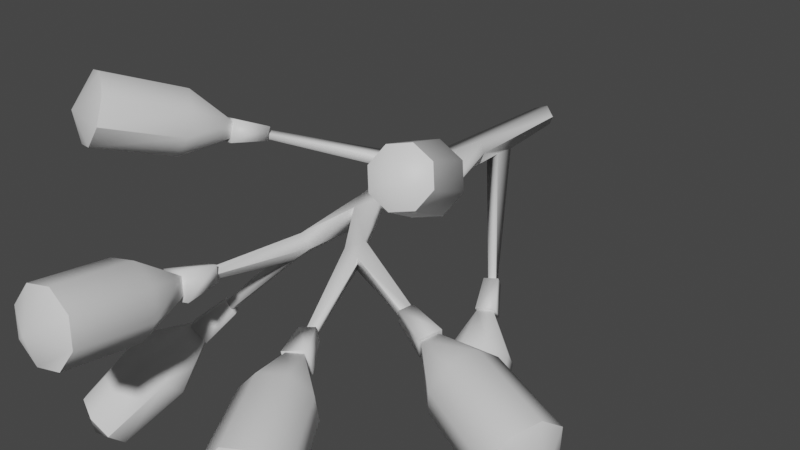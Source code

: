 # Source: FE_leaf_18-01-.blend  (saved by Blender 3.0.42; exported with 4.5.12 LTS)
import bpy
from mathutils import Matrix  # noqa: F401  (used for matrix-valued properties, if any)

bpy.ops.wm.read_factory_settings(use_empty=True)
scene = bpy.context.scene
scene.name = 'Scene'

# ---- materials (node trees are filled in below, after node groups)
mat_material_001 = bpy.data.materials.new('Material.001')
mat_material_001.use_transparent_shadow = False

# ---- material node trees
mat_material_001.use_nodes = True; mat_material_001.node_tree.nodes.clear()
_N = mat_material_001.node_tree.nodes; _L = mat_material_001.node_tree.links
n0 = _N.new('ShaderNodeBsdfPrincipled'); n0.name = 'Principled BSDF'; n0.location = (10, 300)
n0.distribution = 'GGX'
n0.subsurface_method = 'RANDOM_WALK_SKIN'
n0.inputs[3].default_value = 1.45
n0.inputs[27].default_value = (0.0, 0.0, 0.0, 1.0)
n0.inputs[28].default_value = 1.0
n1 = _N.new('ShaderNodeOutputMaterial'); n1.name = 'Material Output'; n1.location = (300, 300)
_L.new(n0.outputs[0], n1.inputs[0])
n1.is_active_output = True

# ---- world
world_world = bpy.data.worlds.new('World'); scene.world = world_world
world_world.use_nodes = True; world_world.node_tree.nodes.clear()
_N = world_world.node_tree.nodes; _L = world_world.node_tree.links
n0 = _N.new('ShaderNodeOutputWorld'); n0.name = 'World Output'; n0.location = (300, 300)
n1 = _N.new('ShaderNodeBackground'); n1.name = 'Background'; n1.location = (10, 300)
n1.inputs[0].default_value = (0.05088, 0.05088, 0.05088, 1.0)
_L.new(n1.outputs[0], n0.inputs[0])
n0.is_active_output = True
world_world.color = (0.05088, 0.05088, 0.05088)
world_world.use_sun_shadow = False
world_world.sun_shadow_jitter_overblur = 0.0

# ---- meshes
me_fe_layers2_mp_gmdl_001 = bpy.data.meshes.new('FE_layers2_Mp.gmdl.001')
me_fe_layers2_mp_gmdl_001.from_pydata([(0.06368, 0.1088, -0.06207), (-0.03742, 0.1088, -0.07386), (0.08725, 0.1089, 0.005334), (-0.03742, 0.1088, -0.07386), (0.02998, 0.1088, 0.08455), (-0.08293, 0.1087, 0.03904), (0.08673, -0.8779, 0.117), (0.1203, -0.8704, 0.02097), (0.08725, 0.1089, 0.005334), (-0.1075, -3.491, 0.02448), (-0.0635, -3.502, 0.01295), (-0.04615, -3.505, 0.04643), (-0.08515, -3.496, 0.06883), (-0.1331, -1.25, 0.0562), (-0.08112, -1.448, -0.08895), (-0.08304, -1.989, -0.0775), (-0.1004, -1.992, 0.03015), (-0.1154, -1.416, 0.08368), (0.08164, -1.202, -0.08103), (0.1135, -1.196, -0.001427), (0.08576, -1.151, 0.1413), (0.06245, -1.978, 0.04925), (0.06715, -1.979, -0.06759), (0.6745, -3.402, -0.1631), (0.6733, -3.399, -0.1954), (0.7146, -3.375, -0.204), (0.716, -3.378, -0.1647), (-0.9464, -2.274, 0.3691), (-0.9072, -2.299, 0.3644), (-0.8999, -2.296, 0.3957), (-0.9375, -2.271, 0.4058), (0.03278, -2.176, -0.106), (0.2264, -2.516, -0.1312), (0.2331, -2.521, -0.04958), (0.008962, -2.181, 0.03864), (0.2908, -2.393, -0.1167), (0.2968, -2.397, -0.02209), (0.6733, -3.399, -0.1954), (0.3448, -2.533, -0.1642), (0.36, -2.543, -0.06769), (-0.1214, -2.544, -0.2109), (-0.1775, -2.529, -0.1064), (0.008962, -2.181, 0.03864), (-0.0867, -2.585, -0.02301), (-0.01349, -2.565, -0.1109), (-0.1039, -1.26, -0.08786), (-0.2927, -1.543, 0.02874), (-0.3441, -1.466, 0.00299), (-0.28, -1.519, 0.102), (-0.3356, -1.423, 0.1045), (-0.8999, -2.296, 0.3957), (0.08701, -0.643, -0.06709), (0.708, -2.054, 0.3855), (0.6727, -2.077, 0.383), (0.6891, -2.083, 0.3355), (0.7247, -2.062, 0.3342), (0.08576, -1.151, 0.1413), (0.6891, -2.083, 0.3355), (-0.5102, -3.013, -0.6191), (-0.4697, -3.031, -0.6413), (-0.4515, -3.085, -0.6206), (-0.4975, -3.073, -0.596), (-0.159, -2.653, -0.1457), (-0.08175, -2.676, -0.186), (-0.04615, -3.505, 0.04643), (-0.04615, -3.505, 0.04643), (0.6008, -1.417, -0.7697), (0.6442, -1.402, -0.764), (0.6463, -1.414, -0.7243), (0.5995, -1.435, -0.7308), (1.042, -2.737, -0.2175), (1.045, -2.741, -0.1681), (1.036, -2.799, -0.1907), (1.032, -2.789, -0.2412), (0.36, -2.543, -0.06769), (1.032, -2.789, -0.2412), (0.08446, -0.4672, -0.08264), (-0.004038, -0.4672, -0.1136), (-0.08293, 0.1087, 0.03904), (-0.007773, -0.6507, -0.1116), (-0.06249, -4.569, -0.008137), (0.121, -4.554, 0.03007), (0.2222, -4.521, 0.1849), (-0.01027, -4.647, 0.238), (0.182, -4.489, 0.3657), (0.02379, -4.477, 0.4665), (-0.1597, -4.492, 0.4283), (-0.2609, -4.525, 0.2735), (-0.2207, -4.557, 0.09269), (0.09133, -4.013, -0.07358), (-0.09688, -4.029, -0.1128), (-0.1122, -3.645, -0.003221), (0.002508, -3.635, 0.02067), (-0.2592, -4.016, -0.009342), (-0.3004, -3.983, 0.1761), (-0.1373, -3.625, 0.1098), (-0.1966, -3.949, 0.335), (-0.008364, -3.934, 0.3742), (-0.02265, -3.615, 0.1337), (0.1539, -3.946, 0.2708), (0.1952, -3.979, 0.08529), (0.04581, -3.641, -0.009369), (-0.1338, -3.656, -0.04678), (-0.1131, -3.367, -0.04089), (-0.0166, -3.359, -0.02079), (-0.1732, -3.624, 0.1302), (-0.1343, -3.35, 0.06452), (0.006404, -3.61, 0.1677), (-0.03778, -3.342, 0.08462), (-0.03778, -3.342, 0.08462), (-0.1338, -3.656, -0.04678), (-0.4472, -3.148, -0.7351), (-0.5383, -3.033, -0.7713), (-0.4015, -2.89, -0.5744), (-0.3355, -2.974, -0.5482), (-0.6329, -3.073, -0.6605), (-0.4701, -2.919, -0.4941), (-0.5418, -3.188, -0.6243), (-0.404, -3.003, -0.4678), (-0.4701, -2.919, -0.4941), (-0.7915, -3.635, -1.429), (-0.7942, -3.757, -1.314), (-0.8992, -3.801, -1.191), (-1.027, -3.704, -1.419), (-1.045, -3.743, -1.133), (-1.146, -3.615, -1.173), (-1.143, -3.493, -1.288), (-1.038, -3.449, -1.411), (-0.8927, -3.508, -1.47), (-0.5205, -3.462, -0.9339), (-0.5175, -3.325, -1.064), (-0.4733, -3.135, -0.7246), (-0.6316, -3.181, -1.109), (-0.5428, -3.047, -0.7522), (-0.7959, -3.115, -1.043), (-0.9143, -3.165, -0.9045), (-0.6149, -3.077, -0.6677), (-0.9173, -3.302, -0.7744), (-0.8032, -3.446, -0.7291), (-0.5454, -3.165, -0.6401), (-0.6389, -3.512, -0.7952), (-1.421, -3.237, 0.4478), (-1.238, -3.312, 0.4974), (-1.121, -3.309, 0.6647), (-1.41, -3.285, 0.7043), (-1.14, -3.23, 0.8518), (-1.282, -3.121, 0.9491), (-1.465, -3.046, 0.8995), (-1.582, -3.049, 0.7322), (-1.563, -3.129, 0.5451), (-0.9899, -2.801, 0.3348), (-1.159, -2.732, 0.2891), (-0.9909, -2.385, 0.3439), (-0.8879, -2.427, 0.3717), (-1.29, -2.632, 0.3789), (-1.307, -2.559, 0.5516), (-1.001, -2.34, 0.4491), (-1.2, -2.556, 0.706), (-1.031, -2.625, 0.7517), (-0.8982, -2.382, 0.4769), (-0.8992, -2.725, 0.6619), (-0.8823, -2.798, 0.4892), (-0.8615, -2.45, 0.3509), (-1.009, -2.39, 0.3109), (-0.8671, -2.154, 0.2813), (-0.7765, -2.191, 0.3058), (-1.024, -2.326, 0.4618), (-0.8762, -2.115, 0.3739), (-0.8763, -2.386, 0.5018), (-0.7855, -2.152, 0.3984), (-0.8762, -2.115, 0.3739), (1.187, -2.835, 0.7598), (1.137, -2.783, 0.8942), (1.006, -2.793, 0.9713), (1.035, -3.004, 0.8382), (0.8703, -2.859, 0.946), (0.8103, -2.942, 0.8331), (0.8607, -2.994, 0.6987), (0.9921, -2.984, 0.6216), (1.127, -2.918, 0.6469), (0.9952, -2.326, 0.706), (1.056, -2.389, 0.5426), (0.7847, -2.162, 0.3938), (0.7473, -2.123, 0.4934), (0.9835, -2.491, 0.4053), (0.8189, -2.571, 0.3746), (0.6844, -2.211, 0.3751), (0.6592, -2.583, 0.4684), (0.5979, -2.52, 0.6317), (0.647, -2.172, 0.4746), (0.6709, -2.418, 0.769), (0.8355, -2.338, 0.7998), (0.7708, -2.1, 0.5315), (0.8285, -2.159, 0.3779), (0.6934, -1.94, 0.2918), (0.6605, -1.906, 0.3795), (0.6737, -2.235, 0.349), (0.6051, -1.983, 0.2753), (0.6161, -2.175, 0.5026), (0.5721, -1.949, 0.363), (0.6605, -1.906, 0.3795), (2.075, -2.841, -0.5171), (2.106, -2.885, -0.3199), (2.076, -3.049, -0.2024), (2.159, -3.142, -0.4874), (2.004, -3.238, -0.2335), (1.932, -3.341, -0.3949), (1.902, -3.297, -0.592), (1.932, -3.132, -0.7095), (2.003, -2.943, -0.6784), (1.567, -2.717, -0.1992), (1.539, -2.675, -0.3844), (1.155, -2.731, -0.2991), (1.172, -2.756, -0.1863), (1.471, -2.771, -0.536), (1.404, -2.949, -0.5652), (1.114, -2.839, -0.3169), (1.376, -3.103, -0.4548), (1.404, -3.144, -0.2696), (1.131, -2.864, -0.204), (1.472, -3.048, -0.118), (1.539, -2.871, -0.08887), (1.185, -2.739, -0.1631), (1.163, -2.706, -0.3111), (0.8969, -2.646, -0.2304), (0.9119, -2.668, -0.1322), (1.109, -2.847, -0.3344), (0.8611, -2.74, -0.2459), (0.8969, -2.646, -0.2304), (1.131, -2.88, -0.1864), (0.8761, -2.762, -0.1476), (1.131, -2.88, -0.1864), (1.116, -2.035, -1.406), (1.136, -2.115, -1.294), (1.06, -2.21, -1.226), (1.025, -2.24, -1.458), (0.9328, -2.265, -1.241), (0.8283, -2.247, -1.332), (0.8079, -2.167, -1.444), (0.8836, -2.072, -1.513), (1.011, -2.017, -1.497), (0.989, -1.731, -0.9387), (0.9627, -1.628, -1.084), (0.697, -1.475, -0.8718), (0.713, -1.538, -0.7834), (0.8279, -1.605, -1.201), (0.6636, -1.675, -1.221), (0.5968, -1.518, -0.8841), (0.566, -1.798, -1.132), (0.5923, -1.901, -0.9875), (0.6128, -1.581, -0.7957), (0.7271, -1.924, -0.8706), (0.8914, -1.853, -0.8504), (0.7371, -1.541, -0.7664), (0.7161, -1.459, -0.8823), (0.6082, -1.295, -0.7279), (0.6237, -1.355, -0.6425), (0.5847, -1.515, -0.8984), (0.5114, -1.336, -0.7398), (0.6057, -1.598, -0.7826), (0.5269, -1.397, -0.6544), (0.5114, -1.336, -0.7398), (0.6057, -1.598, -0.7826), (0.9162, -4.327, -0.4654), (1.042, -4.246, -0.5933), (1.22, -4.16, -0.5798), (1.205, -4.388, -0.3827), (1.345, -4.121, -0.4328), (1.345, -4.15, -0.2384), (1.219, -4.231, -0.1104), (1.041, -4.316, -0.1239), (0.9159, -4.356, -0.271), (0.809, -3.776, -0.4671), (0.6954, -3.849, -0.3516), (0.6915, -3.494, -0.2417), (0.6951, -3.876, -0.176), (0.6914, -3.51, -0.1348), (0.8084, -3.84, -0.04322), (0.9688, -3.763, -0.03103), (0.7892, -3.463, -0.1273), (1.082, -3.69, -0.1466), (1.083, -3.663, -0.3221), (0.7893, -3.447, -0.2343), (0.9695, -3.699, -0.4549), (0.8038, -3.457, -0.1017), (0.8338, -3.448, -0.2542), (0.6939, -3.244, -0.1975), (0.6755, -3.25, -0.1043), (0.6973, -3.516, -0.2849), (0.5961, -3.287, -0.2163), (0.6673, -3.525, -0.1324), (0.5777, -3.292, -0.123), (0.6939, -3.244, -0.1975), (0.6673, -3.525, -0.1324), (-1.421, -3.237, 0.4478), (-1.563, -3.129, 0.5451), (-1.582, -3.049, 0.7322), (-1.465, -3.046, 0.8995), (-1.282, -3.121, 0.9491), (-1.14, -3.23, 0.8518), (-1.121, -3.309, 0.6647), (-1.121, -3.309, 0.6647), (-1.238, -3.312, 0.4974), (-0.7915, -3.635, -1.429), (-0.8927, -3.508, -1.47), (-1.038, -3.449, -1.411), (-1.143, -3.493, -1.288), (-1.143, -3.493, -1.288), (-1.146, -3.615, -1.173), (-1.045, -3.743, -1.133), (-0.8992, -3.801, -1.191), (-0.7942, -3.757, -1.314), (-0.7942, -3.757, -1.314), (-0.06249, -4.569, -0.008137), (-0.2207, -4.557, 0.09269), (-0.2609, -4.525, 0.2735), (-0.2609, -4.525, 0.2735), (-0.1597, -4.492, 0.4283), (0.02379, -4.477, 0.4665), (0.182, -4.489, 0.3657), (0.2222, -4.521, 0.1849), (0.121, -4.554, 0.03007), (0.9162, -4.327, -0.4654), (0.9159, -4.356, -0.271), (1.041, -4.316, -0.1239), (1.219, -4.231, -0.1104), (1.345, -4.15, -0.2384), (1.345, -4.121, -0.4328), (1.22, -4.16, -0.5798), (1.042, -4.246, -0.5933), (2.075, -2.841, -0.5171), (2.003, -2.943, -0.6784), (1.932, -3.132, -0.7095), (1.902, -3.297, -0.592), (1.932, -3.341, -0.3949), (2.004, -3.238, -0.2335), (2.076, -3.049, -0.2024), (2.106, -2.885, -0.3199), (1.187, -2.835, 0.7598), (1.127, -2.918, 0.6469), (0.9921, -2.984, 0.6216), (0.8607, -2.994, 0.6987), (0.8103, -2.942, 0.8331), (0.8703, -2.859, 0.946), (1.006, -2.793, 0.9713), (1.137, -2.783, 0.8942), (1.116, -2.035, -1.406), (1.011, -2.017, -1.497), (0.8836, -2.072, -1.513), (0.8079, -2.167, -1.444), (0.8283, -2.247, -1.332), (0.9328, -2.265, -1.241), (1.06, -2.21, -1.226), (1.136, -2.115, -1.294)], [], [(0, 1, 2), (2, 3, 4), (3, 5, 4), (4, 6, 8), (6, 7, 8), (9, 10, 12), (10, 11, 12), (5, 13, 4), (13, 6, 4), (17, 14, 16), (14, 15, 16), (18, 19, 22), (20, 21, 19), (19, 21, 22), (26, 23, 25), (23, 24, 25), (27, 28, 30), (28, 29, 30), (31, 32, 34), (32, 33, 34), (22, 35, 31), (35, 32, 31), (21, 36, 22), (22, 36, 35), (32, 37, 33), (33, 37, 23), (32, 38, 24), (38, 25, 24), (38, 39, 25), (39, 26, 25), (33, 23, 39), (39, 23, 26), (40, 41, 15), (41, 16, 15), (43, 44, 42), (31, 42, 44), (41, 43, 16), (16, 43, 34), (45, 14, 47), (14, 46, 47), (14, 17, 46), (17, 48, 46), (13, 49, 17), (17, 49, 48), (45, 47, 13), (13, 47, 49), (47, 46, 27), (46, 28, 27), (48, 50, 46), (46, 50, 28), (49, 30, 48), (48, 30, 29), (27, 30, 47), (49, 47, 30), (18, 51, 19), (7, 19, 51), (55, 52, 54), (52, 53, 54), (53, 52, 20), (6, 20, 52), (53, 56, 57), (56, 19, 57), (54, 19, 55), (19, 7, 55), (55, 7, 52), (7, 6, 52), (61, 58, 60), (58, 59, 60), (43, 41, 62), (40, 44, 63), (10, 63, 64), (63, 44, 64), (63, 10, 62), (62, 10, 9), (9, 12, 62), (43, 62, 12), (44, 43, 65), (43, 12, 65), (41, 40, 58), (40, 59, 58), (40, 63, 59), (63, 60, 59), (63, 62, 60), (62, 61, 60), (58, 61, 41), (62, 41, 61), (22, 31, 15), (68, 69, 67), (66, 67, 69), (21, 34, 36), (34, 33, 36), (35, 38, 32), (36, 33, 39), (72, 73, 71), (70, 71, 73), (36, 71, 35), (35, 71, 70), (36, 39, 71), (39, 72, 71), (38, 75, 74), (74, 75, 72), (35, 70, 38), (38, 70, 73), (2, 7, 0), (0, 7, 76), (76, 7, 51), (1, 0, 77), (77, 0, 76), (45, 18, 14), (1, 45, 78), (13, 78, 45), (77, 76, 66), (76, 67, 66), (79, 69, 51), (51, 69, 68), (69, 79, 66), (79, 77, 66), (68, 67, 51), (51, 67, 76), (83, 80, 82), (80, 81, 82), (85, 83, 84), (82, 84, 83), (85, 86, 83), (86, 87, 83), (87, 88, 83), (88, 80, 83), (89, 90, 92), (90, 91, 92), (90, 93, 91), (93, 94, 91), (94, 95, 91), (94, 96, 95), (96, 97, 95), (97, 98, 95), (97, 99, 98), (99, 100, 98), (100, 92, 98), (100, 89, 92), (102, 103, 101), (101, 103, 104), (105, 106, 102), (102, 106, 103), (107, 108, 105), (105, 108, 106), (107, 101, 108), (101, 104, 108), (104, 103, 109), (109, 103, 106), (105, 110, 107), (110, 101, 107), (111, 112, 114), (112, 113, 114), (112, 115, 113), (115, 116, 113), (115, 117, 116), (117, 118, 116), (117, 111, 118), (111, 114, 118), (118, 114, 119), (114, 113, 119), (112, 111, 115), (111, 117, 115), (122, 123, 121), (120, 121, 123), (125, 123, 124), (122, 124, 123), (125, 126, 123), (126, 127, 123), (127, 128, 123), (128, 120, 123), (129, 130, 131), (130, 132, 131), (132, 133, 131), (132, 134, 133), (134, 135, 133), (135, 136, 133), (135, 137, 136), (137, 138, 136), (138, 139, 136), (138, 140, 139), (140, 129, 139), (129, 131, 139), (143, 144, 142), (141, 142, 144), (146, 144, 145), (143, 145, 144), (146, 147, 144), (147, 148, 144), (148, 149, 144), (149, 141, 144), (150, 151, 153), (151, 152, 153), (151, 154, 152), (154, 155, 152), (155, 156, 152), (155, 157, 156), (157, 158, 156), (158, 159, 156), (158, 160, 159), (160, 161, 159), (161, 153, 159), (161, 150, 153), (163, 164, 162), (162, 164, 165), (166, 167, 163), (163, 167, 164), (166, 168, 167), (168, 169, 167), (168, 162, 169), (162, 165, 169), (169, 165, 170), (165, 164, 170), (166, 163, 168), (163, 162, 168), (171, 172, 174), (172, 173, 174), (173, 175, 174), (175, 176, 174), (176, 177, 174), (177, 178, 174), (171, 174, 179), (178, 179, 174), (180, 181, 183), (181, 182, 183), (181, 184, 182), (184, 185, 182), (185, 186, 182), (185, 187, 186), (187, 188, 186), (188, 189, 186), (188, 190, 189), (190, 191, 189), (191, 183, 189), (191, 180, 183), (192, 193, 195), (193, 194, 195), (196, 197, 193), (193, 197, 194), (198, 199, 196), (196, 199, 197), (198, 192, 199), (192, 195, 199), (199, 200, 197), (200, 194, 197), (196, 193, 198), (193, 192, 198), (201, 202, 204), (202, 203, 204), (203, 205, 204), (205, 206, 204), (204, 206, 208), (206, 207, 208), (201, 204, 209), (208, 209, 204), (210, 211, 213), (211, 212, 213), (211, 214, 212), (214, 215, 212), (215, 216, 212), (215, 217, 216), (217, 218, 216), (218, 219, 216), (218, 220, 219), (220, 221, 219), (221, 213, 219), (221, 210, 213), (222, 223, 225), (223, 224, 225), (223, 226, 228), (226, 227, 228), (226, 229, 227), (229, 230, 227), (229, 222, 230), (222, 225, 230), (230, 225, 227), (225, 224, 227), (226, 223, 231), (223, 222, 231), (232, 233, 235), (233, 234, 235), (234, 236, 235), (236, 237, 235), (239, 235, 238), (237, 238, 235), (232, 235, 240), (239, 240, 235), (241, 242, 244), (242, 243, 244), (242, 245, 243), (245, 246, 243), (246, 247, 243), (246, 248, 247), (248, 249, 247), (249, 250, 247), (249, 251, 250), (251, 252, 250), (252, 244, 250), (252, 241, 244), (254, 255, 253), (253, 255, 256), (254, 257, 255), (257, 258, 255), (257, 259, 258), (259, 260, 258), (253, 256, 259), (259, 256, 260), (260, 256, 261), (256, 255, 261), (257, 254, 262), (254, 253, 262), (263, 264, 266), (264, 265, 266), (268, 266, 267), (265, 267, 266), (268, 269, 266), (269, 270, 266), (270, 271, 266), (271, 263, 266), (272, 273, 274), (273, 275, 274), (275, 276, 274), (275, 277, 276), (277, 278, 276), (278, 279, 276), (278, 280, 279), (280, 281, 279), (281, 282, 279), (281, 283, 282), (283, 272, 282), (272, 274, 282), (284, 285, 287), (285, 286, 287), (288, 289, 285), (285, 289, 286), (290, 291, 288), (288, 291, 289), (290, 284, 291), (284, 287, 291), (287, 292, 291), (291, 292, 289), (288, 285, 293), (285, 284, 293), (294, 295, 151), (154, 151, 295), (295, 296, 154), (155, 154, 296), (296, 297, 155), (157, 155, 297), (297, 298, 157), (158, 157, 298), (298, 299, 158), (160, 158, 299), (299, 300, 160), (161, 160, 300), (301, 302, 161), (150, 161, 302), (302, 294, 150), (151, 150, 294), (303, 304, 130), (132, 130, 304), (304, 305, 132), (134, 132, 305), (305, 306, 134), (135, 134, 306), (307, 308, 135), (137, 135, 308), (308, 309, 137), (138, 137, 309), (309, 310, 138), (140, 138, 310), (310, 311, 140), (129, 140, 311), (312, 303, 129), (130, 129, 303), (313, 314, 90), (93, 90, 314), (314, 315, 93), (94, 93, 315), (316, 317, 94), (96, 94, 317), (317, 318, 96), (97, 96, 318), (318, 319, 97), (99, 97, 319), (319, 320, 99), (100, 99, 320), (320, 321, 100), (89, 100, 321), (321, 313, 89), (90, 89, 313), (322, 323, 273), (275, 273, 323), (323, 324, 275), (277, 275, 324), (324, 325, 277), (278, 277, 325), (325, 326, 278), (280, 278, 326), (326, 327, 280), (281, 280, 327), (327, 328, 281), (283, 281, 328), (328, 329, 283), (272, 283, 329), (329, 322, 272), (273, 272, 322), (330, 331, 211), (214, 211, 331), (331, 332, 214), (215, 214, 332), (332, 333, 215), (217, 215, 333), (333, 334, 217), (218, 217, 334), (334, 335, 218), (220, 218, 335), (335, 336, 220), (221, 220, 336), (336, 337, 221), (210, 221, 337), (337, 330, 210), (211, 210, 330), (338, 339, 181), (184, 181, 339), (339, 340, 184), (185, 184, 340), (340, 341, 185), (187, 185, 341), (341, 342, 187), (188, 187, 342), (342, 343, 188), (190, 188, 343), (343, 344, 190), (191, 190, 344), (344, 345, 191), (180, 191, 345), (345, 338, 180), (181, 180, 338), (346, 347, 242), (245, 242, 347), (347, 348, 245), (246, 245, 348), (348, 349, 246), (248, 246, 349), (349, 350, 248), (249, 248, 350), (350, 351, 249), (251, 249, 351), (351, 352, 251), (252, 251, 352), (352, 353, 252), (241, 252, 353), (353, 346, 241), (242, 241, 346), (15, 31, 40), (31, 44, 40), (16, 34, 21), (21, 20, 16), (20, 17, 16), (6, 13, 20), (13, 17, 20), (45, 1, 79), (1, 77, 79), (18, 22, 14), (14, 22, 15), (45, 79, 18), (79, 51, 18)])
me_fe_layers2_mp_gmdl_001.polygons.foreach_set('use_smooth', [True] * 468)
_uv = me_fe_layers2_mp_gmdl_001.uv_layers.new(name='UVMap')
_uv.uv.foreach_set('vector', [0.2749, 0.01563, 0.3057, 0.01516, 0.2677, 0.01598, 0.2677, 0.01598, 0.3057, 0.01516, 0.2852, 0.01602, 0.3057, 0.01516, 0.3196, 0.01538, 0.2852, 0.01602, 0.2852, 0.01602, 0.2717, 0.2855, 0.2677, 0.01598, 0.2717, 0.2855, 0.2615, 0.2832, 0.2677, 0.01598, 0.3433, 0.913, 0.3262, 0.9179, 0.3346, 0.9163, 0.3262, 0.9179, 0.3195, 0.9201, 0.3346, 0.9163, 0.3196, 0.01538, 0.3398, 0.397, 0.2852, 0.01602, 0.3398, 0.397, 0.2717, 0.2855, 0.2852, 0.01602, 0.3351, 0.447, 0.3249, 0.4564, 0.3312, 0.6219, 0.3249, 0.4564, 0.3262, 0.6207, 0.3312, 0.6219, 0.2746, 0.383, 0.265, 0.3815, 0.2838, 0.6184, 0.2732, 0.3681, 0.2846, 0.6183, 0.265, 0.3815, 0.265, 0.3815, 0.2846, 0.6183, 0.2838, 0.6184, 0.1582, 0.8929, 0.1739, 0.9019, 0.1588, 0.8914, 0.1739, 0.9019, 0.1744, 0.9007, 0.1588, 0.8914, 0.5816, 0.6738, 0.5662, 0.684, 0.5783, 0.6732, 0.5662, 0.684, 0.5634, 0.6836, 0.5783, 0.6732, 0.295, 0.6706, 0.2456, 0.7602, 0.3013, 0.6721, 0.2456, 0.7602, 0.2439, 0.7616, 0.3013, 0.6721, 0.2838, 0.6184, 0.2283, 0.7281, 0.295, 0.6706, 0.2283, 0.7281, 0.2456, 0.7602, 0.295, 0.6706, 0.2846, 0.6183, 0.2268, 0.7296, 0.2838, 0.6184, 0.2838, 0.6184, 0.2268, 0.7296, 0.2283, 0.7281, 0.2456, 0.7602, 0.1744, 0.9007, 0.2439, 0.7616, 0.2439, 0.7616, 0.1744, 0.9007, 0.1739, 0.9019, 0.2456, 0.7602, 0.2147, 0.7648, 0.1744, 0.9007, 0.2147, 0.7648, 0.1588, 0.8914, 0.1744, 0.9007, 0.2147, 0.7648, 0.2107, 0.7679, 0.1588, 0.8914, 0.2107, 0.7679, 0.1582, 0.8929, 0.1588, 0.8914, 0.2439, 0.7616, 0.1739, 0.9019, 0.2107, 0.7679, 0.2107, 0.7679, 0.1739, 0.9019, 0.1582, 0.8929, 0.3367, 0.7658, 0.3513, 0.7621, 0.3262, 0.6207, 0.3513, 0.7621, 0.3312, 0.6219, 0.3262, 0.6207, 0.3278, 0.7773, 0.3086, 0.7721, 0.3013, 0.6721, 0.295, 0.6706, 0.3013, 0.6721, 0.3086, 0.7721, 0.3513, 0.7621, 0.3278, 0.7773, 0.3312, 0.6219, 0.3312, 0.6219, 0.3278, 0.7773, 0.3013, 0.6721, 0.331, 0.3996, 0.3249, 0.4564, 0.4045, 0.4612, 0.3249, 0.4564, 0.3893, 0.4849, 0.4045, 0.4612, 0.3249, 0.4564, 0.3351, 0.447, 0.3893, 0.4849, 0.3351, 0.447, 0.3853, 0.4777, 0.3893, 0.4849, 0.3398, 0.397, 0.4018, 0.4485, 0.3351, 0.447, 0.3351, 0.447, 0.4018, 0.4485, 0.3853, 0.4777, 0.331, 0.3996, 0.4045, 0.4612, 0.3398, 0.397, 0.3398, 0.397, 0.4045, 0.4612, 0.4018, 0.4485, 0.4045, 0.4612, 0.3893, 0.4849, 0.5816, 0.6738, 0.3893, 0.4849, 0.5662, 0.684, 0.5816, 0.6738, 0.3853, 0.4777, 0.5634, 0.6836, 0.3893, 0.4849, 0.3893, 0.4849, 0.5634, 0.6836, 0.5662, 0.684, 0.4018, 0.4485, 0.5783, 0.6732, 0.3853, 0.4777, 0.3853, 0.4777, 0.5783, 0.6732, 0.5634, 0.6836, 0.5816, 0.6738, 0.5783, 0.6732, 0.4045, 0.4612, 0.4018, 0.4485, 0.4045, 0.4612, 0.5783, 0.6732, 0.2746, 0.383, 0.2707, 0.2138, 0.265, 0.3815, 0.2615, 0.2832, 0.265, 0.3815, 0.2707, 0.2138, 0.09044, 0.6101, 0.09531, 0.6082, 0.1087, 0.6167, 0.09531, 0.6082, 0.1135, 0.6153, 0.1087, 0.6167, 0.1135, 0.6153, 0.09531, 0.6082, 0.2732, 0.3681, 0.2717, 0.2855, 0.2732, 0.3681, 0.09531, 0.6082, 0.1135, 0.6153, 0.2732, 0.3681, 0.1087, 0.6167, 0.2732, 0.3681, 0.265, 0.3815, 0.1087, 0.6167, 0.1087, 0.6167, 0.265, 0.3815, 0.09044, 0.6101, 0.265, 0.3815, 0.2615, 0.2832, 0.09044, 0.6101, 0.09044, 0.6101, 0.2615, 0.2832, 0.09531, 0.6082, 0.2615, 0.2832, 0.2717, 0.2855, 0.09531, 0.6082, 0.4112, 0.8721, 0.414, 0.8554, 0.3989, 0.8756, 0.414, 0.8554, 0.4034, 0.8606, 0.3989, 0.8756, 0.3278, 0.7773, 0.3513, 0.7621, 0.3469, 0.7946, 0.3367, 0.7658, 0.3086, 0.7721, 0.3268, 0.8007, 0.3262, 0.9179, 0.3268, 0.8007, 0.3195, 0.9201, 0.3268, 0.8007, 0.3086, 0.7721, 0.3195, 0.9201, 0.3268, 0.8007, 0.3262, 0.9179, 0.3469, 0.7946, 0.3469, 0.7946, 0.3262, 0.9179, 0.3433, 0.913, 0.3433, 0.913, 0.3346, 0.9163, 0.3469, 0.7946, 0.3278, 0.7773, 0.3469, 0.7946, 0.3346, 0.9163, 0.3086, 0.7721, 0.3278, 0.7773, 0.3195, 0.9201, 0.3278, 0.7773, 0.3346, 0.9163, 0.3195, 0.9201, 0.3513, 0.7621, 0.3367, 0.7658, 0.414, 0.8554, 0.3367, 0.7658, 0.4034, 0.8606, 0.414, 0.8554, 0.3367, 0.7658, 0.3268, 0.8007, 0.4034, 0.8606, 0.3268, 0.8007, 0.3989, 0.8756, 0.4034, 0.8606, 0.3268, 0.8007, 0.3469, 0.7946, 0.3989, 0.8756, 0.3469, 0.7946, 0.4112, 0.8721, 0.3989, 0.8756, 0.414, 0.8554, 0.4112, 0.8721, 0.3513, 0.7621, 0.3469, 0.7946, 0.3513, 0.7621, 0.4112, 0.8721, 0.2838, 0.6184, 0.295, 0.6706, 0.3262, 0.6207, 0.1456, 0.3669, 0.1656, 0.3755, 0.1461, 0.362, 0.1647, 0.3678, 0.1461, 0.362, 0.1656, 0.3755, 0.2846, 0.6183, 0.3013, 0.6721, 0.2268, 0.7296, 0.3013, 0.6721, 0.2439, 0.7616, 0.2268, 0.7296, 0.2283, 0.7281, 0.2147, 0.7648, 0.2456, 0.7602, 0.2268, 0.7296, 0.2439, 0.7616, 0.2107, 0.7679, 0.09713, 0.8175, 0.0983, 0.814, 0.09486, 0.7972, 0.09529, 0.7957, 0.09486, 0.7972, 0.0983, 0.814, 0.2268, 0.7296, 0.09486, 0.7972, 0.2283, 0.7281, 0.2283, 0.7281, 0.09486, 0.7972, 0.09529, 0.7957, 0.2268, 0.7296, 0.2107, 0.7679, 0.09486, 0.7972, 0.2107, 0.7679, 0.09713, 0.8175, 0.09486, 0.7972, 0.2147, 0.7648, 0.0983, 0.814, 0.2107, 0.7679, 0.2107, 0.7679, 0.0983, 0.814, 0.09713, 0.8175, 0.2283, 0.7281, 0.09529, 0.7957, 0.2147, 0.7648, 0.2147, 0.7648, 0.09529, 0.7957, 0.0983, 0.814, 0.2677, 0.01598, 0.2615, 0.2832, 0.2749, 0.01563, 0.2749, 0.01563, 0.2615, 0.2832, 0.2707, 0.1606, 0.2707, 0.1606, 0.2615, 0.2832, 0.2707, 0.2138, 0.3057, 0.01516, 0.2749, 0.01563, 0.2975, 0.1601, 0.2975, 0.1601, 0.2749, 0.01563, 0.2707, 0.1606, 0.331, 0.3996, 0.2746, 0.383, 0.3249, 0.4564, 0.3057, 0.01516, 0.331, 0.3996, 0.3196, 0.01538, 0.3398, 0.397, 0.3196, 0.01538, 0.331, 0.3996, 0.2975, 0.1601, 0.2707, 0.1606, 0.1647, 0.3678, 0.2707, 0.1606, 0.1461, 0.362, 0.1647, 0.3678, 0.2994, 0.2156, 0.1656, 0.3755, 0.2707, 0.2138, 0.2707, 0.2138, 0.1656, 0.3755, 0.1456, 0.3669, 0.1656, 0.3755, 0.2994, 0.2156, 0.1647, 0.3678, 0.2994, 0.2156, 0.2975, 0.1601, 0.1647, 0.3678, 0.1456, 0.3669, 0.1461, 0.362, 0.2707, 0.2138, 0.2707, 0.2138, 0.1461, 0.362, 0.2707, 0.1606, 0.7708, 0.9194, 0.7973, 0.9068, 0.7973, 0.9795, 0.7973, 0.9068, 0.7973, 0.9536, 0.7973, 0.9795, 0.7973, 0.9293, 0.7708, 0.9194, 0.7973, 0.9695, 0.7973, 0.9795, 0.7973, 0.9695, 0.7708, 0.9194, 0.7973, 0.9293, 0.7973, 0.8825, 0.7708, 0.9194, 0.7973, 0.8825, 0.7973, 0.8566, 0.7708, 0.9194, 0.7973, 0.8566, 0.7973, 0.8666, 0.7708, 0.9194, 0.7973, 0.8666, 0.7973, 0.9068, 0.7708, 0.9194, 0.8848, 0.9395, 0.8848, 0.9092, 0.9513, 0.9262, 0.8848, 0.9092, 0.9513, 0.9078, 0.9513, 0.9262, 0.8848, 0.9092, 0.8848, 0.8831, 0.9513, 0.9078, 0.8848, 0.8831, 0.8848, 0.8766, 0.9513, 0.9078, 0.8848, 0.8766, 0.9513, 0.9038, 0.9513, 0.9078, 0.8848, 0.8766, 0.8848, 0.8934, 0.9513, 0.9038, 0.8848, 0.8934, 0.8848, 0.9237, 0.9513, 0.9038, 0.8848, 0.9237, 0.9513, 0.9222, 0.9513, 0.9038, 0.8848, 0.9237, 0.8848, 0.9497, 0.9513, 0.9222, 0.8848, 0.9497, 0.8848, 0.9563, 0.9513, 0.9222, 0.8848, 0.9563, 0.9513, 0.9262, 0.9513, 0.9222, 0.8848, 0.9563, 0.8848, 0.9395, 0.9513, 0.9262, 0.344, 0.9643, 0.3378, 0.873, 0.3036, 0.9616, 0.3036, 0.9616, 0.3378, 0.873, 0.3196, 0.8718, 0.3527, 0.9576, 0.3417, 0.87, 0.344, 0.9643, 0.344, 0.9643, 0.3417, 0.87, 0.3378, 0.873, 0.3124, 0.955, 0.3235, 0.8688, 0.3527, 0.9576, 0.3527, 0.9576, 0.3235, 0.8688, 0.3417, 0.87, 0.3124, 0.955, 0.3036, 0.9616, 0.3235, 0.8688, 0.3036, 0.9616, 0.3196, 0.8718, 0.3235, 0.8688, 0.3196, 0.8718, 0.3378, 0.873, 0.3235, 0.8688, 0.3235, 0.8688, 0.3378, 0.873, 0.3417, 0.87, 0.3527, 0.9576, 0.344, 0.9643, 0.3124, 0.955, 0.344, 0.9643, 0.3036, 0.9616, 0.3124, 0.955, 0.4007, 0.8952, 0.4247, 0.8639, 0.3699, 0.8385, 0.4247, 0.8639, 0.3807, 0.8244, 0.3699, 0.8385, 0.4247, 0.8639, 0.4502, 0.8747, 0.3807, 0.8244, 0.4502, 0.8747, 0.3922, 0.8293, 0.3807, 0.8244, 0.4502, 0.8747, 0.4262, 0.906, 0.3922, 0.8293, 0.4262, 0.906, 0.3814, 0.8434, 0.3922, 0.8293, 0.4262, 0.906, 0.4007, 0.8952, 0.3814, 0.8434, 0.4007, 0.8952, 0.3699, 0.8385, 0.3814, 0.8434, 0.3814, 0.8434, 0.3699, 0.8385, 0.3922, 0.8293, 0.3699, 0.8385, 0.3807, 0.8244, 0.3922, 0.8293, 0.4247, 0.8639, 0.4007, 0.8952, 0.4502, 0.8747, 0.4007, 0.8952, 0.4262, 0.906, 0.4502, 0.8747, 0.7954, 0.597, 0.7693, 0.6388, 0.7954, 0.5817, 0.7954, 0.6018, 0.7954, 0.5817, 0.7693, 0.6388, 0.7954, 0.6825, 0.7693, 0.6388, 0.7954, 0.6388, 0.7954, 0.597, 0.7954, 0.6388, 0.7693, 0.6388, 0.7954, 0.6825, 0.7954, 0.7027, 0.7693, 0.6388, 0.7954, 0.7027, 0.7954, 0.6874, 0.7693, 0.6388, 0.7954, 0.6874, 0.7954, 0.6456, 0.7693, 0.6388, 0.7954, 0.6456, 0.7954, 0.6018, 0.7693, 0.6388, 0.8824, 0.6011, 0.8824, 0.6142, 0.9493, 0.627, 0.8824, 0.6142, 0.8824, 0.6425, 0.9493, 0.627, 0.8824, 0.6425, 0.9493, 0.6443, 0.9493, 0.627, 0.8824, 0.6425, 0.8824, 0.6696, 0.9493, 0.6443, 0.8824, 0.6696, 0.8824, 0.6795, 0.9493, 0.6443, 0.8824, 0.6795, 0.9493, 0.6503, 0.9493, 0.6443, 0.8824, 0.6795, 0.8824, 0.6665, 0.9493, 0.6503, 0.8824, 0.6665, 0.8824, 0.6381, 0.9493, 0.6503, 0.8824, 0.6381, 0.9493, 0.6331, 0.9493, 0.6503, 0.8824, 0.6381, 0.8824, 0.611, 0.9493, 0.6331, 0.8824, 0.611, 0.8824, 0.6011, 0.9493, 0.6331, 0.8824, 0.6011, 0.9493, 0.627, 0.9493, 0.6331, 0.7974, 0.8398, 0.7714, 0.7788, 0.7974, 0.8163, 0.7974, 0.7708, 0.7974, 0.8163, 0.7714, 0.7788, 0.7974, 0.7866, 0.7714, 0.7788, 0.7974, 0.8275, 0.7974, 0.8398, 0.7974, 0.8275, 0.7714, 0.7788, 0.7974, 0.7866, 0.7974, 0.741, 0.7714, 0.7788, 0.7974, 0.741, 0.7974, 0.7176, 0.7714, 0.7788, 0.7974, 0.7176, 0.7974, 0.7299, 0.7714, 0.7788, 0.7974, 0.7299, 0.7974, 0.7708, 0.7714, 0.7788, 0.8843, 0.8018, 0.8843, 0.7723, 0.9513, 0.7876, 0.8843, 0.7723, 0.9513, 0.7697, 0.9513, 0.7876, 0.8843, 0.7723, 0.8843, 0.7458, 0.9513, 0.7697, 0.8843, 0.7458, 0.8843, 0.7378, 0.9513, 0.7697, 0.8843, 0.7378, 0.9513, 0.7648, 0.9513, 0.7697, 0.8843, 0.7378, 0.8843, 0.753, 0.9513, 0.7648, 0.8843, 0.753, 0.8844, 0.7825, 0.9513, 0.7648, 0.8844, 0.7825, 0.9513, 0.7828, 0.9513, 0.7648, 0.8844, 0.7825, 0.8844, 0.809, 0.9513, 0.7828, 0.8844, 0.809, 0.8843, 0.817, 0.9513, 0.7828, 0.8843, 0.817, 0.9513, 0.7876, 0.9513, 0.7828, 0.8843, 0.817, 0.8843, 0.8018, 0.9513, 0.7876, 0.5876, 0.7042, 0.5397, 0.6301, 0.5515, 0.7196, 0.5515, 0.7196, 0.5397, 0.6301, 0.5235, 0.6371, 0.591, 0.689, 0.5413, 0.6232, 0.5876, 0.7042, 0.5876, 0.7042, 0.5413, 0.6232, 0.5397, 0.6301, 0.591, 0.689, 0.5549, 0.7044, 0.5413, 0.6232, 0.5549, 0.7044, 0.525, 0.6302, 0.5413, 0.6232, 0.5549, 0.7044, 0.5515, 0.7196, 0.525, 0.6302, 0.5515, 0.7196, 0.5235, 0.6371, 0.525, 0.6302, 0.525, 0.6302, 0.5235, 0.6371, 0.5413, 0.6232, 0.5235, 0.6371, 0.5397, 0.6301, 0.5413, 0.6232, 0.591, 0.689, 0.5876, 0.7042, 0.5549, 0.7044, 0.5876, 0.7042, 0.5515, 0.7196, 0.5549, 0.7044, 0.7974, 0.5614, 0.7974, 0.5527, 0.7714, 0.5011, 0.7974, 0.5527, 0.7974, 0.5138, 0.7714, 0.5011, 0.7974, 0.5138, 0.7974, 0.4675, 0.7714, 0.5011, 0.7974, 0.4675, 0.7974, 0.4409, 0.7714, 0.5011, 0.7974, 0.4409, 0.7974, 0.4496, 0.7714, 0.5011, 0.7974, 0.4496, 0.7974, 0.4885, 0.7714, 0.5011, 0.7974, 0.5614, 0.7714, 0.5011, 0.7974, 0.5348, 0.7974, 0.4885, 0.7974, 0.5348, 0.7714, 0.5011, 0.8843, 0.5346, 0.8843, 0.5402, 0.9513, 0.5086, 0.8843, 0.5402, 0.9513, 0.5121, 0.9513, 0.5086, 0.8843, 0.5402, 0.8843, 0.523, 0.9513, 0.5121, 0.8843, 0.523, 0.8843, 0.493, 0.9513, 0.5121, 0.8843, 0.493, 0.9513, 0.4938, 0.9513, 0.5121, 0.8843, 0.493, 0.8843, 0.4678, 0.9513, 0.4938, 0.8843, 0.4678, 0.8843, 0.4621, 0.9513, 0.4938, 0.8843, 0.4621, 0.9513, 0.4903, 0.9513, 0.4938, 0.8843, 0.4621, 0.8844, 0.4794, 0.9513, 0.4903, 0.8844, 0.4794, 0.8844, 0.5094, 0.9513, 0.4903, 0.8844, 0.5094, 0.9513, 0.5086, 0.9513, 0.4903, 0.8844, 0.5094, 0.8843, 0.5346, 0.9513, 0.5086, 0.08695, 0.629, 0.07399, 0.6423, 0.1202, 0.5639, 0.07399, 0.6423, 0.1144, 0.5699, 0.1202, 0.5639, 0.1095, 0.6589, 0.1304, 0.5774, 0.07399, 0.6423, 0.07399, 0.6423, 0.1304, 0.5774, 0.1144, 0.5699, 0.1225, 0.6456, 0.1362, 0.5714, 0.1095, 0.6589, 0.1095, 0.6589, 0.1362, 0.5714, 0.1304, 0.5774, 0.1225, 0.6456, 0.08695, 0.629, 0.1362, 0.5714, 0.08695, 0.629, 0.1202, 0.5639, 0.1362, 0.5714, 0.1362, 0.5714, 0.1202, 0.5639, 0.1304, 0.5774, 0.1202, 0.5639, 0.1144, 0.5699, 0.1304, 0.5774, 0.1095, 0.6589, 0.07399, 0.6423, 0.1225, 0.6456, 0.07399, 0.6423, 0.08695, 0.629, 0.1225, 0.6456, 0.7974, 0.4229, 0.7974, 0.4156, 0.7715, 0.3615, 0.7974, 0.4156, 0.7974, 0.377, 0.7715, 0.3615, 0.7974, 0.377, 0.7974, 0.3298, 0.7715, 0.3615, 0.7974, 0.3298, 0.7974, 0.3015, 0.7715, 0.3615, 0.7715, 0.3615, 0.7974, 0.3015, 0.7974, 0.3474, 0.7974, 0.3015, 0.7974, 0.3088, 0.7974, 0.3474, 0.7974, 0.4229, 0.7715, 0.3615, 0.7974, 0.3947, 0.7974, 0.3474, 0.7974, 0.3947, 0.7715, 0.3615, 0.8843, 0.3959, 0.8843, 0.4007, 0.9513, 0.3684, 0.8843, 0.4007, 0.9513, 0.3713, 0.9513, 0.3684, 0.8843, 0.4007, 0.8843, 0.3824, 0.9513, 0.3713, 0.8843, 0.3824, 0.8843, 0.3517, 0.9513, 0.3713, 0.8843, 0.3517, 0.9513, 0.3526, 0.9513, 0.3713, 0.8843, 0.3517, 0.8843, 0.3267, 0.9513, 0.3526, 0.8843, 0.3267, 0.8843, 0.322, 0.9513, 0.3526, 0.8843, 0.322, 0.9513, 0.3497, 0.9513, 0.3526, 0.8843, 0.322, 0.8843, 0.3403, 0.9513, 0.3497, 0.8843, 0.3403, 0.8843, 0.3709, 0.9513, 0.3497, 0.8843, 0.3709, 0.9513, 0.3684, 0.9513, 0.3497, 0.8843, 0.3709, 0.8843, 0.3959, 0.9513, 0.3684, 0.05167, 0.8013, 0.05763, 0.7919, 0.1399, 0.7798, 0.05763, 0.7919, 0.1426, 0.7756, 0.1399, 0.7798, 0.05763, 0.7919, 0.07261, 0.8296, 0.1426, 0.7756, 0.07261, 0.8296, 0.1493, 0.7926, 0.1426, 0.7756, 0.07261, 0.8296, 0.06665, 0.839, 0.1493, 0.7926, 0.06665, 0.839, 0.1466, 0.7968, 0.1493, 0.7926, 0.06665, 0.839, 0.05167, 0.8013, 0.1466, 0.7968, 0.05167, 0.8013, 0.1399, 0.7798, 0.1466, 0.7968, 0.1466, 0.7968, 0.1399, 0.7798, 0.1493, 0.7926, 0.1399, 0.7798, 0.1426, 0.7756, 0.1493, 0.7926, 0.07261, 0.8296, 0.05763, 0.7919, 0.06665, 0.839, 0.05763, 0.7919, 0.05167, 0.8013, 0.06665, 0.839, 0.7974, 0.1655, 0.7974, 0.1722, 0.771, 0.2244, 0.7974, 0.1722, 0.7974, 0.2085, 0.771, 0.2244, 0.7974, 0.2085, 0.7974, 0.2531, 0.771, 0.2244, 0.7974, 0.2531, 0.7974, 0.28, 0.771, 0.2244, 0.7974, 0.237, 0.771, 0.2244, 0.7974, 0.2733, 0.7974, 0.28, 0.7974, 0.2733, 0.771, 0.2244, 0.7974, 0.1655, 0.771, 0.2244, 0.7974, 0.1924, 0.7974, 0.237, 0.7974, 0.1924, 0.771, 0.2244, 0.8845, 0.1888, 0.8845, 0.1845, 0.9513, 0.213, 0.8845, 0.1845, 0.9513, 0.2104, 0.9513, 0.213, 0.8845, 0.1845, 0.8845, 0.2019, 0.9513, 0.2104, 0.8845, 0.2019, 0.8845, 0.2308, 0.9513, 0.2104, 0.8845, 0.2308, 0.9513, 0.228, 0.9513, 0.2104, 0.8845, 0.2308, 0.8845, 0.2543, 0.9513, 0.228, 0.8845, 0.2543, 0.8845, 0.2587, 0.9513, 0.228, 0.8845, 0.2587, 0.9513, 0.2307, 0.9513, 0.228, 0.8845, 0.2587, 0.8845, 0.2413, 0.9513, 0.2307, 0.8845, 0.2413, 0.8845, 0.2123, 0.9513, 0.2307, 0.8845, 0.2123, 0.9513, 0.213, 0.9513, 0.2307, 0.8845, 0.2123, 0.8845, 0.1888, 0.9513, 0.213, 0.1278, 0.3847, 0.1703, 0.3323, 0.1223, 0.4076, 0.1223, 0.4076, 0.1703, 0.3323, 0.1678, 0.3426, 0.1278, 0.3847, 0.1634, 0.3991, 0.1703, 0.3323, 0.1634, 0.3991, 0.1863, 0.3388, 0.1703, 0.3323, 0.1634, 0.3991, 0.1578, 0.422, 0.1863, 0.3388, 0.1578, 0.422, 0.1838, 0.3491, 0.1863, 0.3388, 0.1223, 0.4076, 0.1678, 0.3426, 0.1578, 0.422, 0.1578, 0.422, 0.1678, 0.3426, 0.1838, 0.3491, 0.1838, 0.3491, 0.1678, 0.3426, 0.1863, 0.3388, 0.1678, 0.3426, 0.1703, 0.3323, 0.1863, 0.3388, 0.1634, 0.3991, 0.1278, 0.3847, 0.1578, 0.422, 0.1278, 0.3847, 0.1223, 0.4076, 0.1578, 0.422, 0.7972, 0.03589, 0.7972, 0.07105, 0.7704, 0.09163, 0.7972, 0.07105, 0.7972, 0.1179, 0.7704, 0.09163, 0.7972, 0.146, 0.7704, 0.09163, 0.7972, 0.1489, 0.7972, 0.1179, 0.7972, 0.1489, 0.7704, 0.09163, 0.7972, 0.146, 0.7972, 0.1109, 0.7704, 0.09163, 0.7972, 0.1109, 0.7972, 0.06404, 0.7704, 0.09163, 0.7972, 0.06404, 0.7972, 0.03299, 0.7704, 0.09163, 0.7972, 0.03299, 0.7972, 0.03589, 0.7704, 0.09163, 0.885, 0.07468, 0.885, 0.0519, 0.9512, 0.07594, 0.885, 0.0519, 0.885, 0.05002, 0.9512, 0.07594, 0.885, 0.05002, 0.9512, 0.0748, 0.9512, 0.07594, 0.885, 0.05002, 0.885, 0.07014, 0.9512, 0.0748, 0.885, 0.07014, 0.885, 0.1005, 0.9512, 0.0748, 0.885, 0.1005, 0.9512, 0.09328, 0.9512, 0.0748, 0.885, 0.1005, 0.885, 0.1233, 0.9512, 0.09328, 0.885, 0.1233, 0.885, 0.1251, 0.9512, 0.09328, 0.885, 0.1251, 0.9512, 0.09443, 0.9512, 0.09328, 0.885, 0.1251, 0.885, 0.105, 0.9512, 0.09443, 0.885, 0.105, 0.885, 0.07468, 0.9512, 0.09443, 0.885, 0.07468, 0.9512, 0.07594, 0.9512, 0.09443, 0.1384, 0.9242, 0.1261, 0.9193, 0.1769, 0.8502, 0.1261, 0.9193, 0.1713, 0.848, 0.1769, 0.8502, 0.159, 0.9335, 0.1862, 0.8544, 0.1261, 0.9193, 0.1261, 0.9193, 0.1862, 0.8544, 0.1713, 0.848, 0.1713, 0.9385, 0.1917, 0.8566, 0.159, 0.9335, 0.159, 0.9335, 0.1917, 0.8566, 0.1862, 0.8544, 0.1713, 0.9385, 0.1384, 0.9242, 0.1917, 0.8566, 0.1384, 0.9242, 0.1769, 0.8502, 0.1917, 0.8566, 0.1769, 0.8502, 0.1713, 0.848, 0.1917, 0.8566, 0.1917, 0.8566, 0.1713, 0.848, 0.1862, 0.8544, 0.159, 0.9335, 0.1261, 0.9193, 0.1713, 0.9385, 0.1261, 0.9193, 0.1384, 0.9242, 0.1713, 0.9385, 0.7974, 0.7708, 0.7974, 0.7299, 0.8843, 0.7723, 0.8843, 0.7458, 0.8843, 0.7723, 0.7974, 0.7299, 0.7974, 0.7299, 0.7974, 0.7176, 0.8843, 0.7458, 0.8843, 0.7378, 0.8843, 0.7458, 0.7974, 0.7176, 0.7974, 0.7176, 0.7974, 0.741, 0.8843, 0.7378, 0.8843, 0.753, 0.8843, 0.7378, 0.7974, 0.741, 0.7974, 0.741, 0.7974, 0.7866, 0.8843, 0.753, 0.8844, 0.7825, 0.8843, 0.753, 0.7974, 0.7866, 0.7974, 0.7866, 0.7974, 0.8275, 0.8844, 0.7825, 0.8844, 0.809, 0.8844, 0.7825, 0.7974, 0.8275, 0.7974, 0.8275, 0.7974, 0.8398, 0.8844, 0.809, 0.8843, 0.817, 0.8844, 0.809, 0.7974, 0.8398, 0.7974, 0.8398, 0.7974, 0.8163, 0.8843, 0.817, 0.8843, 0.8018, 0.8843, 0.817, 0.7974, 0.8163, 0.7974, 0.8163, 0.7974, 0.7708, 0.8843, 0.8018, 0.8843, 0.7723, 0.8843, 0.8018, 0.7974, 0.7708, 0.7954, 0.6018, 0.7954, 0.6456, 0.8824, 0.6142, 0.8824, 0.6425, 0.8824, 0.6142, 0.7954, 0.6456, 0.7954, 0.6456, 0.7954, 0.6874, 0.8824, 0.6425, 0.8824, 0.6696, 0.8824, 0.6425, 0.7954, 0.6874, 0.7954, 0.6874, 0.7954, 0.7027, 0.8824, 0.6696, 0.8824, 0.6795, 0.8824, 0.6696, 0.7954, 0.7027, 0.7954, 0.7027, 0.7954, 0.6825, 0.8824, 0.6795, 0.8824, 0.6665, 0.8824, 0.6795, 0.7954, 0.6825, 0.7954, 0.6825, 0.7954, 0.6388, 0.8824, 0.6665, 0.8824, 0.6381, 0.8824, 0.6665, 0.7954, 0.6388, 0.7954, 0.6388, 0.7954, 0.597, 0.8824, 0.6381, 0.8824, 0.611, 0.8824, 0.6381, 0.7954, 0.597, 0.7954, 0.597, 0.7954, 0.5817, 0.8824, 0.611, 0.8824, 0.6011, 0.8824, 0.611, 0.7954, 0.5817, 0.7954, 0.5817, 0.7954, 0.6018, 0.8824, 0.6011, 0.8824, 0.6142, 0.8824, 0.6011, 0.7954, 0.6018, 0.7973, 0.9068, 0.7973, 0.8666, 0.8848, 0.9092, 0.8848, 0.8831, 0.8848, 0.9092, 0.7973, 0.8666, 0.7973, 0.8666, 0.7973, 0.8566, 0.8848, 0.8831, 0.8848, 0.8766, 0.8848, 0.8831, 0.7973, 0.8566, 0.7973, 0.8566, 0.7973, 0.8825, 0.8848, 0.8766, 0.8848, 0.8934, 0.8848, 0.8766, 0.7973, 0.8825, 0.7973, 0.8825, 0.7973, 0.9293, 0.8848, 0.8934, 0.8848, 0.9237, 0.8848, 0.8934, 0.7973, 0.9293, 0.7973, 0.9293, 0.7973, 0.9695, 0.8848, 0.9237, 0.8848, 0.9497, 0.8848, 0.9237, 0.7973, 0.9695, 0.7973, 0.9695, 0.7973, 0.9795, 0.8848, 0.9497, 0.8848, 0.9563, 0.8848, 0.9497, 0.7973, 0.9795, 0.7973, 0.9795, 0.7973, 0.9536, 0.8848, 0.9563, 0.8848, 0.9395, 0.8848, 0.9563, 0.7973, 0.9536, 0.7973, 0.9536, 0.7973, 0.9068, 0.8848, 0.9395, 0.8848, 0.9092, 0.8848, 0.9395, 0.7973, 0.9068, 0.7972, 0.03589, 0.7972, 0.03299, 0.885, 0.0519, 0.885, 0.05002, 0.885, 0.0519, 0.7972, 0.03299, 0.7972, 0.03299, 0.7972, 0.06404, 0.885, 0.05002, 0.885, 0.07014, 0.885, 0.05002, 0.7972, 0.06404, 0.7972, 0.06404, 0.7972, 0.1109, 0.885, 0.07014, 0.885, 0.1005, 0.885, 0.07014, 0.7972, 0.1109, 0.7972, 0.1109, 0.7972, 0.146, 0.885, 0.1005, 0.885, 0.1233, 0.885, 0.1005, 0.7972, 0.146, 0.7972, 0.146, 0.7972, 0.1489, 0.885, 0.1233, 0.885, 0.1251, 0.885, 0.1233, 0.7972, 0.1489, 0.7972, 0.1489, 0.7972, 0.1179, 0.885, 0.1251, 0.885, 0.105, 0.885, 0.1251, 0.7972, 0.1179, 0.7972, 0.1179, 0.7972, 0.07105, 0.885, 0.105, 0.885, 0.07468, 0.885, 0.105, 0.7972, 0.07105, 0.7972, 0.07105, 0.7972, 0.03589, 0.885, 0.07468, 0.885, 0.0519, 0.885, 0.07468, 0.7972, 0.03589, 0.7974, 0.4229, 0.7974, 0.3947, 0.8843, 0.4007, 0.8843, 0.3824, 0.8843, 0.4007, 0.7974, 0.3947, 0.7974, 0.3947, 0.7974, 0.3474, 0.8843, 0.3824, 0.8843, 0.3517, 0.8843, 0.3824, 0.7974, 0.3474, 0.7974, 0.3474, 0.7974, 0.3088, 0.8843, 0.3517, 0.8843, 0.3267, 0.8843, 0.3517, 0.7974, 0.3088, 0.7974, 0.3088, 0.7974, 0.3015, 0.8843, 0.3267, 0.8843, 0.322, 0.8843, 0.3267, 0.7974, 0.3015, 0.7974, 0.3015, 0.7974, 0.3298, 0.8843, 0.322, 0.8843, 0.3403, 0.8843, 0.322, 0.7974, 0.3298, 0.7974, 0.3298, 0.7974, 0.377, 0.8843, 0.3403, 0.8843, 0.3709, 0.8843, 0.3403, 0.7974, 0.377, 0.7974, 0.377, 0.7974, 0.4156, 0.8843, 0.3709, 0.8843, 0.3959, 0.8843, 0.3709, 0.7974, 0.4156, 0.7974, 0.4156, 0.7974, 0.4229, 0.8843, 0.3959, 0.8843, 0.4007, 0.8843, 0.3959, 0.7974, 0.4229, 0.7974, 0.5614, 0.7974, 0.5348, 0.8843, 0.5402, 0.8843, 0.523, 0.8843, 0.5402, 0.7974, 0.5348, 0.7974, 0.5348, 0.7974, 0.4885, 0.8843, 0.523, 0.8843, 0.493, 0.8843, 0.523, 0.7974, 0.4885, 0.7974, 0.4885, 0.7974, 0.4496, 0.8843, 0.493, 0.8843, 0.4678, 0.8843, 0.493, 0.7974, 0.4496, 0.7974, 0.4496, 0.7974, 0.4409, 0.8843, 0.4678, 0.8843, 0.4621, 0.8843, 0.4678, 0.7974, 0.4409, 0.7974, 0.4409, 0.7974, 0.4675, 0.8843, 0.4621, 0.8844, 0.4794, 0.8843, 0.4621, 0.7974, 0.4675, 0.7974, 0.4675, 0.7974, 0.5138, 0.8844, 0.4794, 0.8844, 0.5094, 0.8844, 0.4794, 0.7974, 0.5138, 0.7974, 0.5138, 0.7974, 0.5527, 0.8844, 0.5094, 0.8843, 0.5346, 0.8844, 0.5094, 0.7974, 0.5527, 0.7974, 0.5527, 0.7974, 0.5614, 0.8843, 0.5346, 0.8843, 0.5402, 0.8843, 0.5346, 0.7974, 0.5614, 0.7974, 0.1655, 0.7974, 0.1924, 0.8845, 0.1845, 0.8845, 0.2019, 0.8845, 0.1845, 0.7974, 0.1924, 0.7974, 0.1924, 0.7974, 0.237, 0.8845, 0.2019, 0.8845, 0.2308, 0.8845, 0.2019, 0.7974, 0.237, 0.7974, 0.237, 0.7974, 0.2733, 0.8845, 0.2308, 0.8845, 0.2543, 0.8845, 0.2308, 0.7974, 0.2733, 0.7974, 0.2733, 0.7974, 0.28, 0.8845, 0.2543, 0.8845, 0.2587, 0.8845, 0.2543, 0.7974, 0.28, 0.7974, 0.28, 0.7974, 0.2531, 0.8845, 0.2587, 0.8845, 0.2413, 0.8845, 0.2587, 0.7974, 0.2531, 0.7974, 0.2531, 0.7974, 0.2085, 0.8845, 0.2413, 0.8845, 0.2123, 0.8845, 0.2413, 0.7974, 0.2085, 0.7974, 0.2085, 0.7974, 0.1722, 0.8845, 0.2123, 0.8845, 0.1888, 0.8845, 0.2123, 0.7974, 0.1722, 0.7974, 0.1722, 0.7974, 0.1655, 0.8845, 0.1888, 0.8845, 0.1845, 0.8845, 0.1888, 0.7974, 0.1655, 0.3262, 0.6207, 0.295, 0.6706, 0.3367, 0.7658, 0.295, 0.6706, 0.3086, 0.7721, 0.3367, 0.7658, 0.3312, 0.6219, 0.3013, 0.6721, 0.2846, 0.6183, 0.2846, 0.6183, 0.2732, 0.3681, 0.3312, 0.6219, 0.2732, 0.3681, 0.3351, 0.447, 0.3312, 0.6219, 0.2717, 0.2855, 0.3398, 0.397, 0.2732, 0.3681, 0.3398, 0.397, 0.3351, 0.447, 0.2732, 0.3681, 0.331, 0.3996, 0.3057, 0.01516, 0.2994, 0.2156, 0.3057, 0.01516, 0.2975, 0.1601, 0.2994, 0.2156, 0.2746, 0.383, 0.2838, 0.6184, 0.3249, 0.4564, 0.3249, 0.4564, 0.2838, 0.6184, 0.3262, 0.6207, 0.331, 0.3996, 0.2994, 0.2156, 0.2746, 0.383, 0.2994, 0.2156, 0.2707, 0.2138, 0.2746, 0.383])
me_fe_layers2_mp_gmdl_001.materials.append(mat_material_001)
me_fe_layers2_mp_gmdl_001.use_remesh_fix_poles = True
me_fe_layers2_mp_gmdl_001.use_remesh_preserve_attributes = False
me_fe_layers2_mp_gmdl_001.update()
arm_armature = bpy.data.armatures.new('Armature')  # bones are not reproduced

# ---- objects
ob_armature = bpy.data.objects.new('Armature', arm_armature)
ob_0_5_l1_f1_u1_001 = bpy.data.objects.new('0,5 L1 F1 U1.001', me_fe_layers2_mp_gmdl_001)

# ---- transforms, parenting, visibility, modifiers, constraints
ob_armature.location = (0.0, 0.0, 0.0)
ob_0_5_l1_f1_u1_001.parent = ob_armature
ob_0_5_l1_f1_u1_001.location = (0.0, 0.0, 0.0)
_vg = ob_0_5_l1_f1_u1_001.vertex_groups.new(name='Bone')
for _i, _w in zip([0, 1, 2, 3, 4, 5, 6, 8, 76, 77, 78, 79], [1.0, 1.0, 1.0, 1.0, 1.0, 1.0, 0.0, 1.0, 8.176e-05, 1.811e-05, 1.0, 0.0001922]): _vg.add([_i], _w, 'REPLACE')
_vg = ob_0_5_l1_f1_u1_001.vertex_groups.new(name='Bone.001')
for _i, _w in zip([0, 1, 2, 6, 7, 13, 20, 45, 51, 76, 77, 78, 79], [0.0, 0.0, 0.0, 1.0, 1.0, 9.298e-06, 0.0, 0.0007132, 0.9994, 0.9999, 1.0, 0.0, 0.9993]): _vg.add([_i], _w, 'REPLACE')
_vg = ob_0_5_l1_f1_u1_001.vertex_groups.new(name='Bone.002')
_vg.add([66, 67, 68, 69, 232, 233, 234, 235, 236, 237, 238, 239, 240, 241, 242, 243, 244, 245, 246, 247, 248, 249, 250, 251, 252, 253, 254, 255, 256, 257, 258, 259, 260, 261, 262, 346, 347, 348, 349, 350, 351, 352, 353], 1.0, 'REPLACE')
_vg = ob_0_5_l1_f1_u1_001.vertex_groups.new(name='Bone.003')
for _i, _w in zip([6, 7, 13, 14, 17, 18, 19, 20, 45, 51, 52, 53, 54, 55, 56, 57, 76, 77, 79], [0.0, 0.0, 1.0, 1.0, 1.0, 1.0, 1.0, 1.0, 0.9993, 0.0006136, 0.0, 0.0, 8.75e-05, 1.132e-06, 1.0, 8.75e-05, 5.444e-05, 7.398e-06, 0.000502]): _vg.add([_i], _w, 'REPLACE')
_vg = ob_0_5_l1_f1_u1_001.vertex_groups.new(name='Bone.004')
for _i, _w in zip([14, 17, 27, 28, 29, 30, 46, 47, 48, 49, 50], [1.587e-06, 0.0, 0.0, 0.0, 0.0, 0.0, 1.0, 1.0, 1.0, 1.0, 0.0]): _vg.add([_i], _w, 'REPLACE')
_vg = ob_0_5_l1_f1_u1_001.vertex_groups.new(name='Bone.005')
_vg.add([27, 28, 29, 30, 50, 141, 142, 143, 144, 145, 146, 147, 148, 149, 150, 151, 152, 153, 154, 155, 156, 157, 158, 159, 160, 161, 162, 163, 164, 165, 166, 167, 168, 169, 170, 294, 295, 296, 297, 298, 299, 300, 301, 302], 1.0, 'REPLACE')
_vg = ob_0_5_l1_f1_u1_001.vertex_groups.new(name='Bone.006')
for _i, _w in zip([14, 15, 16, 17, 21, 22, 31, 34, 42, 43], [2.586e-06, 1.0, 1.0, 0.0, 1.0, 1.0, 1.0, 1.0, 1.0, 0.0176]): _vg.add([_i], _w, 'REPLACE')
_vg = ob_0_5_l1_f1_u1_001.vertex_groups.new(name='Bone.007')
for _i, _w in zip([31, 34, 40, 41, 42, 43, 44, 58, 59, 60, 61, 62, 63], [4.906e-06, 3.583e-05, 1.0, 1.0, 3.583e-05, 0.9824, 1.0, 0.0, 0.0, 0.0, 0.0, 1.0, 1.0]): _vg.add([_i], _w, 'REPLACE')
_vg = ob_0_5_l1_f1_u1_001.vertex_groups.new(name='Bone.009')
_vg.add([58, 59, 60, 61, 111, 112, 113, 114, 115, 116, 117, 118, 119, 120, 121, 122, 123, 124, 125, 126, 127, 128, 129, 130, 131, 132, 133, 134, 135, 136, 137, 138, 139, 140, 303, 304, 305, 306, 307, 308, 309, 310, 311, 312], 1.0, 'REPLACE')
_vg = ob_0_5_l1_f1_u1_001.vertex_groups.new(name='Bone.010')
_vg.add([9, 10, 11, 12, 64, 65, 80, 81, 82, 83, 84, 85, 86, 87, 88, 89, 90, 91, 92, 93, 94, 95, 96, 97, 98, 99, 100, 101, 102, 103, 104, 105, 106, 107, 108, 109, 110, 313, 314, 315, 316, 317, 318, 319, 320, 321], 1.0, 'REPLACE')
_vg = ob_0_5_l1_f1_u1_001.vertex_groups.new(name='Bone.008')
for _i, _w in zip([31, 32, 33, 34, 35, 36, 38, 39, 42, 70, 71, 72, 73, 74, 75], [3.856e-06, 1.0, 1.0, 1.779e-06, 1.0, 1.0, 1.0, 1.0, 1.779e-06, 0.006562, 3.821e-05, 3.755e-06, 0.001817, 1.0, 0.001817]): _vg.add([_i], _w, 'REPLACE')
_vg = ob_0_5_l1_f1_u1_001.vertex_groups.new(name='Bone.011')
for _i, _w in zip([23, 24, 25, 26, 37, 210, 211, 212, 213, 214, 215, 216, 217, 218, 219, 220, 221, 263, 264, 265, 266, 267, 268, 269, 270, 271, 272, 273, 274, 275, 276, 277, 278, 279, 280, 281, 282, 283, 284, 285, 286, 287, 288, 289, 290, 291, 292, 293, 322, 323, 324, 325, 326, 327, 328, 329, 330, 331, 332, 333, 334, 335, 336, 337], [1.0, 1.0, 1.0, 1.0, 1.0, 0.0, 0.0, 0.0, 0.0, 0.0, 0.0, 0.0, 0.0, 0.0, 0.0, 0.0, 0.0, 1.0, 1.0, 1.0, 1.0, 1.0, 1.0, 1.0, 1.0, 1.0, 1.0, 1.0, 1.0, 1.0, 1.0, 1.0, 1.0, 1.0, 1.0, 1.0, 1.0, 1.0, 1.0, 1.0, 1.0, 1.0, 1.0, 1.0, 1.0, 1.0, 1.0, 1.0, 1.0, 1.0, 1.0, 1.0, 1.0, 1.0, 1.0, 1.0, 0.0, 0.0, 0.0, 0.0, 0.0, 0.0, 0.0, 0.0]): _vg.add([_i], _w, 'REPLACE')
_vg = ob_0_5_l1_f1_u1_001.vertex_groups.new(name='Bone.012')
for _i, _w in zip([70, 71, 72, 73, 75, 201, 202, 203, 204, 205, 206, 207, 208, 209, 210, 211, 212, 213, 214, 215, 216, 217, 218, 219, 220, 221, 222, 223, 224, 225, 226, 227, 228, 229, 230, 231, 330, 331, 332, 333, 334, 335, 336, 337], [0.9934, 1.0, 1.0, 0.9982, 0.9982, 1.0, 1.0, 1.0, 1.0, 1.0, 1.0, 1.0, 1.0, 1.0, 1.0, 1.0, 1.0, 1.0, 1.0, 1.0, 1.0, 1.0, 1.0, 1.0, 1.0, 1.0, 1.0, 1.0, 1.0, 1.0, 1.0, 1.0, 1.0, 1.0, 1.0, 1.0, 1.0, 1.0, 1.0, 1.0, 1.0, 1.0, 1.0, 1.0]): _vg.add([_i], _w, 'REPLACE')
_vg = ob_0_5_l1_f1_u1_001.vertex_groups.new(name='Bone.013')
for _i, _w in zip([20, 52, 53, 54, 55, 57, 171, 172, 173, 174, 175, 176, 177, 178, 179, 180, 181, 182, 183, 184, 185, 186, 187, 188, 189, 190, 191, 192, 193, 194, 195, 196, 197, 198, 199, 200, 338, 339, 340, 341, 342, 343, 344, 345], [0.0, 1.0, 1.0, 0.9999, 1.0, 0.9999, 1.0, 1.0, 1.0, 1.0, 1.0, 1.0, 1.0, 1.0, 1.0, 1.0, 1.0, 1.0, 1.0, 1.0, 1.0, 1.0, 1.0, 1.0, 1.0, 1.0, 1.0, 1.0, 1.0, 1.0, 1.0, 1.0, 1.0, 1.0, 1.0, 1.0, 1.0, 1.0, 1.0, 1.0, 1.0, 1.0, 1.0, 1.0]): _vg.add([_i], _w, 'REPLACE')
_m = ob_0_5_l1_f1_u1_001.modifiers.new('Armature', 'ARMATURE')
_m.object = ob_armature

# ---- collection membership
scene.collection.objects.link(ob_armature)
scene.collection.objects.link(ob_0_5_l1_f1_u1_001)

# ---- scene / render settings (as saved in the file)
scene.frame_start = 1; scene.frame_end = 250; scene.frame_set(0)
scene.render.engine = 'BLENDER_EEVEE_NEXT'
scene.cycles.sampling_pattern = 'TABULATED_SOBOL'
scene.cycles.use_light_tree = False
scene.view_settings.view_transform = 'Filmic'
bpy.context.view_layer.update()

# ---- added for rendering (the .blend has no active camera and no usable light): camera, sun
cam_auto = bpy.data.cameras.new('AutoCamera')
cam_auto.lens = 50.0
cam_auto.sensor_width = 36.0
cam_auto.clip_end = 1000.0
ob_auto_camera = bpy.data.objects.new('AutoCamera', cam_auto)
scene.collection.objects.link(ob_auto_camera)
ob_auto_camera.location = (4.46711, -7.05561, 3.28657)
ob_auto_camera.rotation_euler = (1.09748, -7.21219e-08, 0.694738)
scene.camera = ob_auto_camera
light_auto_sun = bpy.data.lights.new('AutoSun', 'SUN')
light_auto_sun.energy = 3.0
light_auto_sun.angle = 0.0523599
ob_auto_sun = bpy.data.objects.new('AutoSun', light_auto_sun)
scene.collection.objects.link(ob_auto_sun)
ob_auto_sun.rotation_euler = (0.872665, 0.174533, 0.523599)
bpy.context.view_layer.update()
